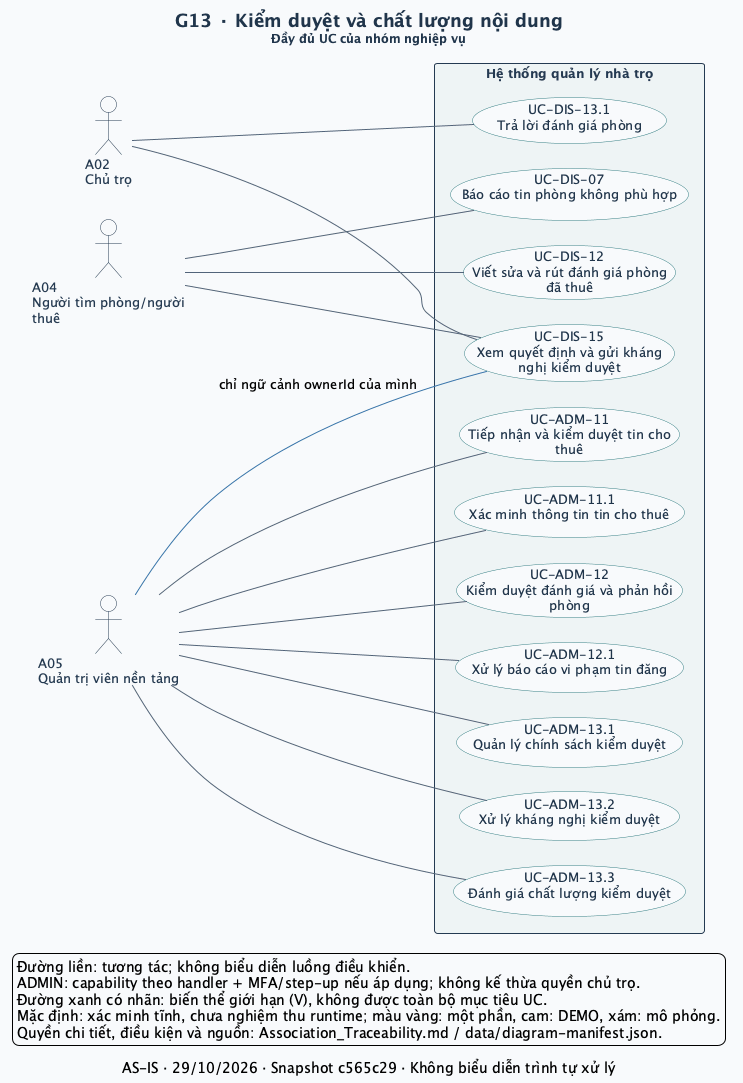

The diagram above was rendered by PlantUML. Its source (embedded in the PNG):
@startuml
left to right direction
skinparam defaultFontName SansSerif
skinparam defaultFontSize 13
skinparam backgroundColor #F8FAFC
skinparam shadowing false
skinparam ArrowColor #52647A
skinparam ArrowThickness 1
skinparam actorStyle stickman
skinparam actorBorderColor #243A52
skinparam actorFontColor #243A52
skinparam actorBackgroundColor #FFFFFF
skinparam usecase {
  BackgroundColor #FFFFFF
  BorderColor #327C83
  FontColor #20354B
  BackgroundColor<<Một phần>> #FFF0CE
  BorderColor<<Một phần>> #B17917
  BackgroundColor<<DEMO>> #FCE5DF
  BorderColor<<DEMO>> #BC593A
  BackgroundColor<<MÔ PHỎNG>> #E7EAF1
  BorderColor<<MÔ PHỎNG>> #6C7488
}
skinparam rectangle {
  BackgroundColor #EEF4F5
  BorderColor #243A52
  FontColor #243A52
}
skinparam titleFontColor #20354B
skinparam titleFontSize 18
skinparam nodesep 25
skinparam ranksep 65
title G13 · Kiểm duyệt và chất lượng nội dung\n<size:12>Đầy đủ UC của nhóm nghiệp vụ</size>
caption AS-IS · 29/10/2026 · Snapshot c565c29 · Không biểu diễn trình tự xử lý
actor "A02\nChủ trọ" as A02
actor "A04\nNgười tìm phòng/người\nthuê" as A04
actor "A05\nQuản trị viên nền tảng" as A05
rectangle "Hệ thống quản lý nhà trọ" as SYSTEM {
  usecase "UC-DIS-07\nBáo cáo tin phòng không phù hợp" as UC_DIS_07
  usecase "UC-DIS-12\nViết sửa và rút đánh giá phòng\nđã thuê" as UC_DIS_12
  usecase "UC-DIS-13.1\nTrả lời đánh giá phòng" as UC_DIS_13_1
  usecase "UC-ADM-11\nTiếp nhận và kiểm duyệt tin cho\nthuê" as UC_ADM_11
  usecase "UC-ADM-11.1\nXác minh thông tin tin cho thuê" as UC_ADM_11_1
  usecase "UC-ADM-12\nKiểm duyệt đánh giá và phản hồi\nphòng" as UC_ADM_12
  usecase "UC-ADM-12.1\nXử lý báo cáo vi phạm tin đăng" as UC_ADM_12_1
  usecase "UC-DIS-15\nXem quyết định và gửi kháng\nnghị kiểm duyệt" as UC_DIS_15
  usecase "UC-ADM-13.1\nQuản lý chính sách kiểm duyệt" as UC_ADM_13_1
  usecase "UC-ADM-13.2\nXử lý kháng nghị kiểm duyệt" as UC_ADM_13_2
  usecase "UC-ADM-13.3\nĐánh giá chất lượng kiểm duyệt" as UC_ADM_13_3
}
A04 -- UC_DIS_07
A04 -- UC_DIS_12
A02 -- UC_DIS_13_1
A05 -- UC_ADM_11
A05 -- UC_ADM_11_1
A05 -- UC_ADM_12
A05 -- UC_ADM_12_1
A02 -- UC_DIS_15
A04 -- UC_DIS_15
A05 -[#3975AA]- UC_DIS_15 : chỉ ngữ cảnh ownerId của mình
A05 -- UC_ADM_13_1
A05 -- UC_ADM_13_2
A05 -- UC_ADM_13_3
legend bottom left
  Đường liền: tương tác; không biểu diễn luồng điều khiển.
  ADMIN: capability theo handler + MFA/step-up nếu áp dụng; không kế thừa quyền chủ trọ.
  Đường xanh có nhãn: biến thể giới hạn (V), không được toàn bộ mục tiêu UC.
  Mặc định: xác minh tĩnh, chưa nghiệm thu runtime; màu vàng: một phần, cam: DEMO, xám: mô phỏng.
  Quyền chi tiết, điều kiện và nguồn: Association_Traceability.md / data/diagram-manifest.json.
endlegend
@enduml